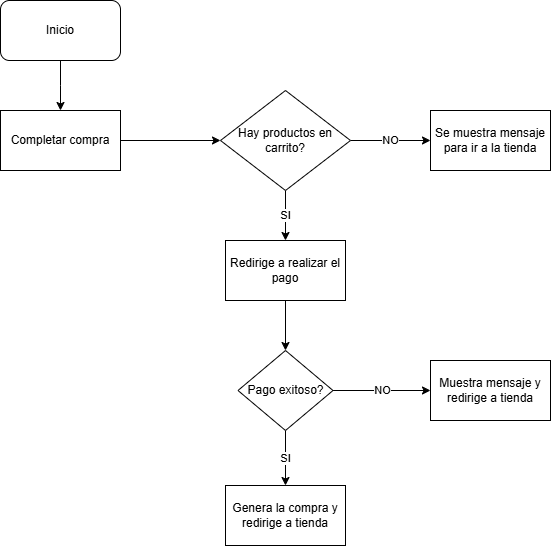

The diagram above was exported from draw.io. Its source (the exported page's mxGraphModel, read from the mxfile embedded in the PNG):
<mxGraphModel dx="2074" dy="1132" grid="1" gridSize="10" guides="1" tooltips="1" connect="1" arrows="1" fold="1" page="1" pageScale="1" pageWidth="827" pageHeight="1169" math="0" shadow="0">
  <root>
    <mxCell id="WIyWlLk6GJQsqaUBKTNV-0" />
    <mxCell id="WIyWlLk6GJQsqaUBKTNV-1" parent="WIyWlLk6GJQsqaUBKTNV-0" />
    <mxCell id="UCBcjLhmrdgpYNGVrajm-41" style="edgeStyle=orthogonalEdgeStyle;rounded=0;orthogonalLoop=1;jettySize=auto;html=1;entryX=0.5;entryY=0;entryDx=0;entryDy=0;" edge="1" parent="WIyWlLk6GJQsqaUBKTNV-1" source="UCBcjLhmrdgpYNGVrajm-0">
      <mxGeometry relative="1" as="geometry">
        <mxPoint x="100" y="150" as="targetPoint" />
      </mxGeometry>
    </mxCell>
    <mxCell id="UCBcjLhmrdgpYNGVrajm-0" value="Inicio" style="rounded=1;whiteSpace=wrap;html=1;" vertex="1" parent="WIyWlLk6GJQsqaUBKTNV-1">
      <mxGeometry x="40" y="40" width="120" height="60" as="geometry" />
    </mxCell>
    <mxCell id="UCBcjLhmrdgpYNGVrajm-75" value="" style="edgeStyle=orthogonalEdgeStyle;rounded=0;orthogonalLoop=1;jettySize=auto;html=1;" edge="1" parent="WIyWlLk6GJQsqaUBKTNV-1" source="UCBcjLhmrdgpYNGVrajm-64" target="UCBcjLhmrdgpYNGVrajm-65">
      <mxGeometry relative="1" as="geometry" />
    </mxCell>
    <mxCell id="UCBcjLhmrdgpYNGVrajm-64" value="Completar compra" style="rounded=0;whiteSpace=wrap;html=1;" vertex="1" parent="WIyWlLk6GJQsqaUBKTNV-1">
      <mxGeometry x="40" y="150" width="120" height="60" as="geometry" />
    </mxCell>
    <mxCell id="UCBcjLhmrdgpYNGVrajm-73" value="SI" style="edgeStyle=orthogonalEdgeStyle;rounded=0;orthogonalLoop=1;jettySize=auto;html=1;" edge="1" parent="WIyWlLk6GJQsqaUBKTNV-1" source="UCBcjLhmrdgpYNGVrajm-65" target="UCBcjLhmrdgpYNGVrajm-67">
      <mxGeometry relative="1" as="geometry" />
    </mxCell>
    <mxCell id="UCBcjLhmrdgpYNGVrajm-74" value="NO" style="edgeStyle=orthogonalEdgeStyle;rounded=0;orthogonalLoop=1;jettySize=auto;html=1;" edge="1" parent="WIyWlLk6GJQsqaUBKTNV-1" source="UCBcjLhmrdgpYNGVrajm-65" target="UCBcjLhmrdgpYNGVrajm-66">
      <mxGeometry relative="1" as="geometry" />
    </mxCell>
    <mxCell id="UCBcjLhmrdgpYNGVrajm-65" value="Hay productos en carrito?" style="rhombus;whiteSpace=wrap;html=1;" vertex="1" parent="WIyWlLk6GJQsqaUBKTNV-1">
      <mxGeometry x="260" y="130" width="130" height="100" as="geometry" />
    </mxCell>
    <mxCell id="UCBcjLhmrdgpYNGVrajm-66" value="Se muestra mensaje para ir a la tienda" style="rounded=0;whiteSpace=wrap;html=1;" vertex="1" parent="WIyWlLk6GJQsqaUBKTNV-1">
      <mxGeometry x="470" y="150" width="120" height="60" as="geometry" />
    </mxCell>
    <mxCell id="UCBcjLhmrdgpYNGVrajm-72" value="" style="edgeStyle=orthogonalEdgeStyle;rounded=0;orthogonalLoop=1;jettySize=auto;html=1;" edge="1" parent="WIyWlLk6GJQsqaUBKTNV-1" source="UCBcjLhmrdgpYNGVrajm-67" target="UCBcjLhmrdgpYNGVrajm-68">
      <mxGeometry relative="1" as="geometry" />
    </mxCell>
    <mxCell id="UCBcjLhmrdgpYNGVrajm-67" value="Redirige a realizar el pago" style="rounded=0;whiteSpace=wrap;html=1;" vertex="1" parent="WIyWlLk6GJQsqaUBKTNV-1">
      <mxGeometry x="265" y="280" width="120" height="60" as="geometry" />
    </mxCell>
    <mxCell id="UCBcjLhmrdgpYNGVrajm-71" value="SI" style="edgeStyle=orthogonalEdgeStyle;rounded=0;orthogonalLoop=1;jettySize=auto;html=1;" edge="1" parent="WIyWlLk6GJQsqaUBKTNV-1" source="UCBcjLhmrdgpYNGVrajm-68" target="UCBcjLhmrdgpYNGVrajm-70">
      <mxGeometry relative="1" as="geometry" />
    </mxCell>
    <mxCell id="UCBcjLhmrdgpYNGVrajm-76" value="NO" style="edgeStyle=orthogonalEdgeStyle;rounded=0;orthogonalLoop=1;jettySize=auto;html=1;" edge="1" parent="WIyWlLk6GJQsqaUBKTNV-1" source="UCBcjLhmrdgpYNGVrajm-68" target="UCBcjLhmrdgpYNGVrajm-69">
      <mxGeometry relative="1" as="geometry" />
    </mxCell>
    <mxCell id="UCBcjLhmrdgpYNGVrajm-68" value="Pago exitoso?" style="rhombus;whiteSpace=wrap;html=1;" vertex="1" parent="WIyWlLk6GJQsqaUBKTNV-1">
      <mxGeometry x="277.5" y="390" width="95" height="80" as="geometry" />
    </mxCell>
    <mxCell id="UCBcjLhmrdgpYNGVrajm-69" value="Muestra mensaje y redirige a tienda" style="rounded=0;whiteSpace=wrap;html=1;" vertex="1" parent="WIyWlLk6GJQsqaUBKTNV-1">
      <mxGeometry x="470" y="400" width="120" height="60" as="geometry" />
    </mxCell>
    <mxCell id="UCBcjLhmrdgpYNGVrajm-70" value="Genera la compra y redirige a tienda" style="rounded=0;whiteSpace=wrap;html=1;" vertex="1" parent="WIyWlLk6GJQsqaUBKTNV-1">
      <mxGeometry x="265" y="525" width="120" height="60" as="geometry" />
    </mxCell>
  </root>
</mxGraphModel>